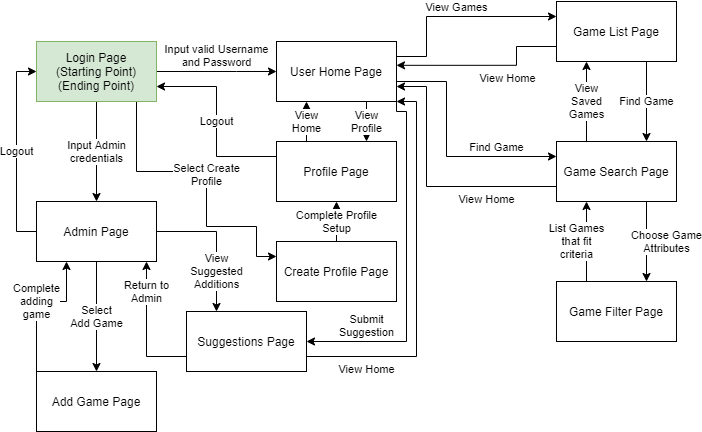

The diagram above was exported from draw.io. Its source (the exported page's mxGraphModel, read from the mxfile embedded in the PNG):
<mxGraphModel dx="1038" dy="547" grid="1" gridSize="10" guides="1" tooltips="1" connect="1" arrows="1" fold="1" page="1" pageScale="1" pageWidth="850" pageHeight="1100" math="0" shadow="0">
  <root>
    <mxCell id="0" />
    <mxCell id="1" parent="0" />
    <mxCell id="scQV8C0IJZP-INn7RI0c-1" value="View&lt;br&gt;Profile" style="edgeStyle=orthogonalEdgeStyle;rounded=0;orthogonalLoop=1;jettySize=auto;html=1;exitX=0.75;exitY=1;exitDx=0;exitDy=0;entryX=0.75;entryY=0;entryDx=0;entryDy=0;" edge="1" parent="1" source="scQV8C0IJZP-INn7RI0c-6" target="scQV8C0IJZP-INn7RI0c-13">
      <mxGeometry relative="1" as="geometry" />
    </mxCell>
    <mxCell id="scQV8C0IJZP-INn7RI0c-2" value="Find Game" style="edgeStyle=orthogonalEdgeStyle;rounded=0;orthogonalLoop=1;jettySize=auto;html=1;exitX=1;exitY=0.75;exitDx=0;exitDy=0;entryX=0;entryY=0.25;entryDx=0;entryDy=0;verticalAlign=bottom;" edge="1" parent="1" source="scQV8C0IJZP-INn7RI0c-6" target="scQV8C0IJZP-INn7RI0c-17">
      <mxGeometry x="0.5" relative="1" as="geometry">
        <Array as="points">
          <mxPoint x="500" y="180" />
          <mxPoint x="550" y="180" />
          <mxPoint x="550" y="255" />
        </Array>
        <mxPoint as="offset" />
      </mxGeometry>
    </mxCell>
    <mxCell id="scQV8C0IJZP-INn7RI0c-3" value="View Games" style="edgeStyle=orthogonalEdgeStyle;rounded=0;orthogonalLoop=1;jettySize=auto;html=1;exitX=1;exitY=0.25;exitDx=0;exitDy=0;entryX=0;entryY=0.25;entryDx=0;entryDy=0;verticalAlign=bottom;" edge="1" parent="1" source="scQV8C0IJZP-INn7RI0c-6" target="scQV8C0IJZP-INn7RI0c-20">
      <mxGeometry relative="1" as="geometry">
        <Array as="points">
          <mxPoint x="530" y="155" />
          <mxPoint x="530" y="115" />
        </Array>
      </mxGeometry>
    </mxCell>
    <mxCell id="scQV8C0IJZP-INn7RI0c-5" value="Submit&lt;br&gt;Suggestion" style="edgeStyle=orthogonalEdgeStyle;rounded=0;orthogonalLoop=1;jettySize=auto;html=1;exitX=1;exitY=1;exitDx=0;exitDy=0;entryX=1;entryY=0.5;entryDx=0;entryDy=0;verticalAlign=bottom;" edge="1" parent="1" source="scQV8C0IJZP-INn7RI0c-6" target="scQV8C0IJZP-INn7RI0c-26">
      <mxGeometry x="0.6571" relative="1" as="geometry">
        <Array as="points">
          <mxPoint x="500" y="210" />
          <mxPoint x="510" y="210" />
          <mxPoint x="510" y="440" />
        </Array>
        <mxPoint as="offset" />
      </mxGeometry>
    </mxCell>
    <mxCell id="scQV8C0IJZP-INn7RI0c-6" value="User Home Page" style="rounded=0;whiteSpace=wrap;html=1;" vertex="1" parent="1">
      <mxGeometry x="380" y="140" width="120" height="60" as="geometry" />
    </mxCell>
    <mxCell id="scQV8C0IJZP-INn7RI0c-7" value="Input valid Username&lt;br&gt;and Password" style="edgeStyle=orthogonalEdgeStyle;rounded=0;orthogonalLoop=1;jettySize=auto;html=1;exitX=1;exitY=0.5;exitDx=0;exitDy=0;entryX=0;entryY=0.5;entryDx=0;entryDy=0;verticalAlign=bottom;" edge="1" parent="1" source="scQV8C0IJZP-INn7RI0c-10" target="scQV8C0IJZP-INn7RI0c-6">
      <mxGeometry relative="1" as="geometry">
        <Array as="points">
          <mxPoint x="340" y="170" />
          <mxPoint x="340" y="170" />
        </Array>
      </mxGeometry>
    </mxCell>
    <mxCell id="scQV8C0IJZP-INn7RI0c-8" value="Input Admin&lt;br&gt;credentials" style="edgeStyle=orthogonalEdgeStyle;rounded=0;orthogonalLoop=1;jettySize=auto;html=1;exitX=0.5;exitY=1;exitDx=0;exitDy=0;entryX=0.5;entryY=0;entryDx=0;entryDy=0;" edge="1" parent="1" source="scQV8C0IJZP-INn7RI0c-10" target="scQV8C0IJZP-INn7RI0c-23">
      <mxGeometry relative="1" as="geometry" />
    </mxCell>
    <mxCell id="scQV8C0IJZP-INn7RI0c-9" value="Select Create&lt;br&gt;Profile" style="edgeStyle=orthogonalEdgeStyle;rounded=0;orthogonalLoop=1;jettySize=auto;html=1;exitX=0.75;exitY=1;exitDx=0;exitDy=0;entryX=0;entryY=0.25;entryDx=0;entryDy=0;" edge="1" parent="1" source="scQV8C0IJZP-INn7RI0c-10" target="scQV8C0IJZP-INn7RI0c-32">
      <mxGeometry relative="1" as="geometry">
        <Array as="points">
          <mxPoint x="240" y="200" />
          <mxPoint x="240" y="270" />
          <mxPoint x="310" y="270" />
          <mxPoint x="310" y="325" />
          <mxPoint x="360" y="325" />
          <mxPoint x="360" y="355" />
        </Array>
      </mxGeometry>
    </mxCell>
    <mxCell id="scQV8C0IJZP-INn7RI0c-10" value="Login Page&lt;br&gt;(Starting Point)&lt;br&gt;(Ending Point)" style="rounded=0;whiteSpace=wrap;html=1;fillColor=#d5e8d4;strokeColor=#82b366;" vertex="1" parent="1">
      <mxGeometry x="140" y="140" width="120" height="60" as="geometry" />
    </mxCell>
    <mxCell id="scQV8C0IJZP-INn7RI0c-11" value="View&lt;br&gt;Home" style="edgeStyle=orthogonalEdgeStyle;rounded=0;orthogonalLoop=1;jettySize=auto;html=1;exitX=0.25;exitY=0;exitDx=0;exitDy=0;entryX=0.25;entryY=1;entryDx=0;entryDy=0;" edge="1" parent="1" source="scQV8C0IJZP-INn7RI0c-13" target="scQV8C0IJZP-INn7RI0c-6">
      <mxGeometry relative="1" as="geometry" />
    </mxCell>
    <mxCell id="scQV8C0IJZP-INn7RI0c-12" value="Logout" style="edgeStyle=orthogonalEdgeStyle;rounded=0;orthogonalLoop=1;jettySize=auto;html=1;exitX=0;exitY=0.25;exitDx=0;exitDy=0;entryX=1;entryY=0.75;entryDx=0;entryDy=0;" edge="1" parent="1" source="scQV8C0IJZP-INn7RI0c-13" target="scQV8C0IJZP-INn7RI0c-10">
      <mxGeometry relative="1" as="geometry" />
    </mxCell>
    <mxCell id="scQV8C0IJZP-INn7RI0c-13" value="Profile Page" style="rounded=0;whiteSpace=wrap;html=1;" vertex="1" parent="1">
      <mxGeometry x="380" y="240" width="120" height="60" as="geometry" />
    </mxCell>
    <mxCell id="scQV8C0IJZP-INn7RI0c-14" value="Choose Game&lt;br&gt;Attributes" style="edgeStyle=orthogonalEdgeStyle;rounded=0;orthogonalLoop=1;jettySize=auto;html=1;exitX=0.75;exitY=1;exitDx=0;exitDy=0;entryX=0.75;entryY=0;entryDx=0;entryDy=0;" edge="1" parent="1" source="scQV8C0IJZP-INn7RI0c-17" target="scQV8C0IJZP-INn7RI0c-30">
      <mxGeometry y="20" relative="1" as="geometry">
        <mxPoint as="offset" />
      </mxGeometry>
    </mxCell>
    <mxCell id="scQV8C0IJZP-INn7RI0c-15" value="View&lt;br&gt;Saved&lt;br&gt;Games" style="edgeStyle=orthogonalEdgeStyle;rounded=0;orthogonalLoop=1;jettySize=auto;html=1;exitX=0.25;exitY=0;exitDx=0;exitDy=0;entryX=0.25;entryY=1;entryDx=0;entryDy=0;" edge="1" parent="1" source="scQV8C0IJZP-INn7RI0c-17" target="scQV8C0IJZP-INn7RI0c-20">
      <mxGeometry relative="1" as="geometry" />
    </mxCell>
    <mxCell id="scQV8C0IJZP-INn7RI0c-16" value="View Home" style="edgeStyle=orthogonalEdgeStyle;rounded=0;orthogonalLoop=1;jettySize=auto;html=1;exitX=0;exitY=0.75;exitDx=0;exitDy=0;entryX=1;entryY=0.75;entryDx=0;entryDy=0;verticalAlign=top;" edge="1" parent="1" source="scQV8C0IJZP-INn7RI0c-17" target="scQV8C0IJZP-INn7RI0c-6">
      <mxGeometry x="-0.4615" relative="1" as="geometry">
        <Array as="points">
          <mxPoint x="530" y="285" />
          <mxPoint x="530" y="185" />
        </Array>
        <mxPoint as="offset" />
      </mxGeometry>
    </mxCell>
    <mxCell id="scQV8C0IJZP-INn7RI0c-17" value="Game Search Page" style="rounded=0;whiteSpace=wrap;html=1;" vertex="1" parent="1">
      <mxGeometry x="660" y="240" width="120" height="60" as="geometry" />
    </mxCell>
    <mxCell id="scQV8C0IJZP-INn7RI0c-18" value="Find Game" style="edgeStyle=orthogonalEdgeStyle;rounded=0;orthogonalLoop=1;jettySize=auto;html=1;exitX=0.75;exitY=1;exitDx=0;exitDy=0;entryX=0.75;entryY=0;entryDx=0;entryDy=0;" edge="1" parent="1" source="scQV8C0IJZP-INn7RI0c-20" target="scQV8C0IJZP-INn7RI0c-17">
      <mxGeometry relative="1" as="geometry" />
    </mxCell>
    <mxCell id="scQV8C0IJZP-INn7RI0c-19" value="View Home" style="edgeStyle=orthogonalEdgeStyle;rounded=0;orthogonalLoop=1;jettySize=auto;html=1;exitX=0;exitY=0.75;exitDx=0;exitDy=0;entryX=1;entryY=0.397;entryDx=0;entryDy=0;entryPerimeter=0;verticalAlign=top;" edge="1" parent="1" source="scQV8C0IJZP-INn7RI0c-20" target="scQV8C0IJZP-INn7RI0c-6">
      <mxGeometry x="-0.2407" relative="1" as="geometry">
        <Array as="points">
          <mxPoint x="620" y="145" />
          <mxPoint x="620" y="164" />
        </Array>
        <mxPoint as="offset" />
      </mxGeometry>
    </mxCell>
    <mxCell id="scQV8C0IJZP-INn7RI0c-20" value="Game List Page" style="rounded=0;whiteSpace=wrap;html=1;" vertex="1" parent="1">
      <mxGeometry x="660" y="100" width="120" height="60" as="geometry" />
    </mxCell>
    <mxCell id="scQV8C0IJZP-INn7RI0c-21" value="Select&lt;br&gt;Add Game" style="edgeStyle=orthogonalEdgeStyle;rounded=0;orthogonalLoop=1;jettySize=auto;html=1;exitX=0.5;exitY=1;exitDx=0;exitDy=0;entryX=0.5;entryY=0;entryDx=0;entryDy=0;" edge="1" parent="1" source="scQV8C0IJZP-INn7RI0c-23" target="scQV8C0IJZP-INn7RI0c-28">
      <mxGeometry relative="1" as="geometry" />
    </mxCell>
    <mxCell id="scQV8C0IJZP-INn7RI0c-22" value="View&lt;br&gt;Suggested&lt;br&gt;Additions" style="edgeStyle=orthogonalEdgeStyle;rounded=0;orthogonalLoop=1;jettySize=auto;html=1;exitX=1;exitY=0.5;exitDx=0;exitDy=0;entryX=0.25;entryY=0;entryDx=0;entryDy=0;" edge="1" parent="1" source="scQV8C0IJZP-INn7RI0c-23" target="scQV8C0IJZP-INn7RI0c-26">
      <mxGeometry x="0.4286" relative="1" as="geometry">
        <mxPoint as="offset" />
      </mxGeometry>
    </mxCell>
    <mxCell id="scQV8C0IJZP-INn7RI0c-23" value="Admin Page" style="rounded=0;whiteSpace=wrap;html=1;" vertex="1" parent="1">
      <mxGeometry x="140" y="300" width="120" height="60" as="geometry" />
    </mxCell>
    <mxCell id="scQV8C0IJZP-INn7RI0c-24" value="Return to&lt;br&gt;Admin" style="edgeStyle=orthogonalEdgeStyle;rounded=0;orthogonalLoop=1;jettySize=auto;html=1;exitX=0;exitY=0.75;exitDx=0;exitDy=0;" edge="1" parent="1" source="scQV8C0IJZP-INn7RI0c-26">
      <mxGeometry x="0.5556" relative="1" as="geometry">
        <mxPoint x="250" y="360" as="targetPoint" />
        <Array as="points">
          <mxPoint x="250" y="455" />
          <mxPoint x="250" y="360" />
        </Array>
        <mxPoint as="offset" />
      </mxGeometry>
    </mxCell>
    <mxCell id="scQV8C0IJZP-INn7RI0c-25" value="View Home" style="edgeStyle=orthogonalEdgeStyle;rounded=0;orthogonalLoop=1;jettySize=auto;html=1;exitX=1;exitY=0.75;exitDx=0;exitDy=0;verticalAlign=top;" edge="1" parent="1" source="scQV8C0IJZP-INn7RI0c-26">
      <mxGeometry x="-0.6883" relative="1" as="geometry">
        <mxPoint x="500" y="200" as="targetPoint" />
        <Array as="points">
          <mxPoint x="520" y="455" />
          <mxPoint x="520" y="200" />
        </Array>
        <mxPoint as="offset" />
      </mxGeometry>
    </mxCell>
    <mxCell id="scQV8C0IJZP-INn7RI0c-26" value="Suggestions Page" style="rounded=0;whiteSpace=wrap;html=1;" vertex="1" parent="1">
      <mxGeometry x="290" y="410" width="120" height="60" as="geometry" />
    </mxCell>
    <mxCell id="scQV8C0IJZP-INn7RI0c-27" value="Logout" style="edgeStyle=orthogonalEdgeStyle;rounded=0;orthogonalLoop=1;jettySize=auto;html=1;exitX=0;exitY=0.5;exitDx=0;exitDy=0;entryX=0;entryY=0.5;entryDx=0;entryDy=0;" edge="1" parent="1" source="scQV8C0IJZP-INn7RI0c-23" target="scQV8C0IJZP-INn7RI0c-10">
      <mxGeometry relative="1" as="geometry" />
    </mxCell>
    <mxCell id="scQV8C0IJZP-INn7RI0c-35" value="Complete&lt;br&gt;adding&lt;br&gt;game" style="edgeStyle=orthogonalEdgeStyle;rounded=0;orthogonalLoop=1;jettySize=auto;html=1;exitX=0;exitY=0;exitDx=0;exitDy=0;entryX=0.25;entryY=1;entryDx=0;entryDy=0;" edge="1" parent="1" source="scQV8C0IJZP-INn7RI0c-28" target="scQV8C0IJZP-INn7RI0c-23">
      <mxGeometry relative="1" as="geometry">
        <Array as="points">
          <mxPoint x="140" y="400" />
          <mxPoint x="170" y="400" />
        </Array>
      </mxGeometry>
    </mxCell>
    <mxCell id="scQV8C0IJZP-INn7RI0c-28" value="Add Game Page" style="rounded=0;whiteSpace=wrap;html=1;" vertex="1" parent="1">
      <mxGeometry x="140" y="470" width="120" height="60" as="geometry" />
    </mxCell>
    <mxCell id="scQV8C0IJZP-INn7RI0c-34" value="List Games&lt;br&gt;that fit&lt;br&gt;criteria" style="edgeStyle=orthogonalEdgeStyle;rounded=0;orthogonalLoop=1;jettySize=auto;html=1;exitX=0.25;exitY=0;exitDx=0;exitDy=0;entryX=0.25;entryY=1;entryDx=0;entryDy=0;" edge="1" parent="1" source="scQV8C0IJZP-INn7RI0c-30" target="scQV8C0IJZP-INn7RI0c-17">
      <mxGeometry y="10" relative="1" as="geometry">
        <mxPoint as="offset" />
      </mxGeometry>
    </mxCell>
    <mxCell id="scQV8C0IJZP-INn7RI0c-30" value="Game Filter Page" style="rounded=0;whiteSpace=wrap;html=1;" vertex="1" parent="1">
      <mxGeometry x="660" y="380" width="120" height="60" as="geometry" />
    </mxCell>
    <mxCell id="scQV8C0IJZP-INn7RI0c-31" value="Complete Profile&lt;br&gt;Setup" style="edgeStyle=orthogonalEdgeStyle;rounded=0;orthogonalLoop=1;jettySize=auto;html=1;exitX=0.5;exitY=0;exitDx=0;exitDy=0;" edge="1" parent="1" source="scQV8C0IJZP-INn7RI0c-32">
      <mxGeometry relative="1" as="geometry">
        <mxPoint x="440" y="300" as="targetPoint" />
      </mxGeometry>
    </mxCell>
    <mxCell id="scQV8C0IJZP-INn7RI0c-32" value="Create Profile Page" style="rounded=0;whiteSpace=wrap;html=1;" vertex="1" parent="1">
      <mxGeometry x="380" y="340" width="120" height="60" as="geometry" />
    </mxCell>
  </root>
</mxGraphModel>